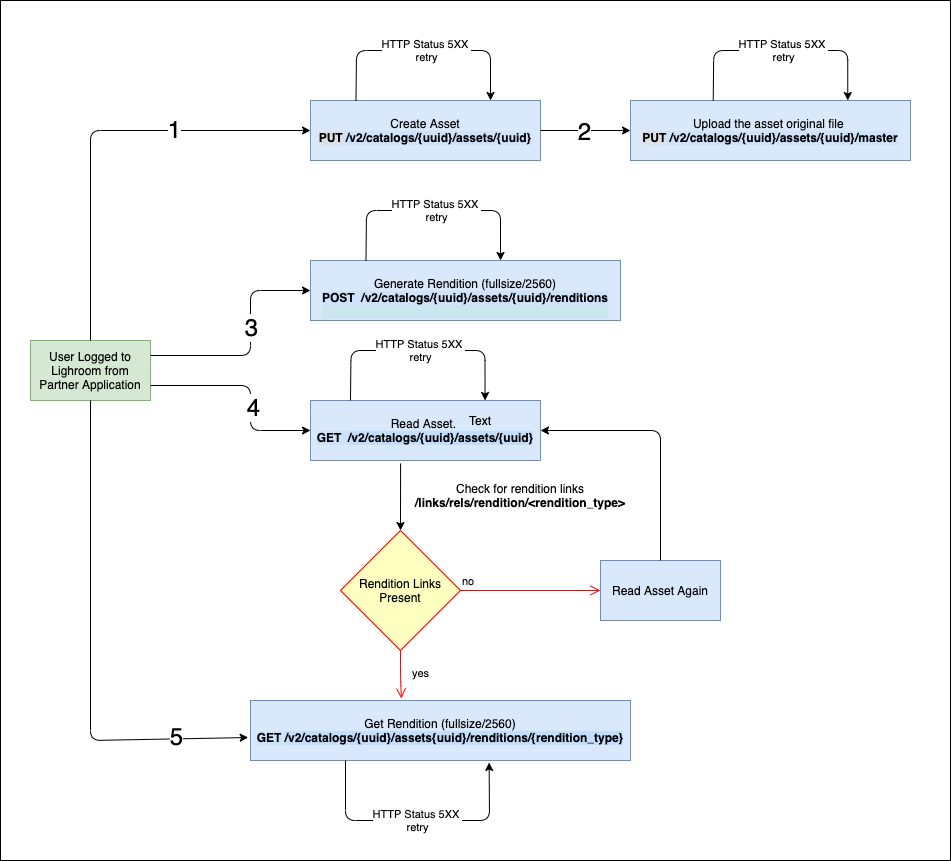

The diagram above was exported from draw.io. Its source (the exported page's mxGraphModel, read from the mxfile embedded in the PNG):
<mxGraphModel dx="3792" dy="1423" grid="1" gridSize="10" guides="1" tooltips="1" connect="1" arrows="1" fold="1" page="1" pageScale="1" pageWidth="827" pageHeight="1169" math="0" shadow="0">
  <root>
    <mxCell id="0" />
    <mxCell id="1" parent="0" />
    <mxCell id="rOiemtehrTtPwd7Lz0Po-53" value="" style="rounded=0;whiteSpace=wrap;html=1;" vertex="1" parent="1">
      <mxGeometry x="-40" y="70" width="950" height="860" as="geometry" />
    </mxCell>
    <mxCell id="rOiemtehrTtPwd7Lz0Po-2" value="User Logged to Lighroom from Partner Application" style="rounded=0;whiteSpace=wrap;html=1;fillColor=#d5e8d4;strokeColor=#82b366;" vertex="1" parent="1">
      <mxGeometry x="-10" y="410" width="120" height="60" as="geometry" />
    </mxCell>
    <mxCell id="rOiemtehrTtPwd7Lz0Po-3" value="&lt;font style=&quot;font-size: 12px&quot;&gt;Upload the asset original file&amp;nbsp;&lt;br&gt;&lt;span style=&quot;box-sizing: border-box ; border: 0px none ; text-decoration: inherit ; outline: none 0px ; background-color: rgba(252 , 161 , 48 , 0.1) ; display: inline ; cursor: pointer ; font-weight: 600&quot;&gt;PUT&lt;/span&gt;&lt;/font&gt;&lt;span style=&quot;font-weight: 600 ; background-color: rgba(97 , 175 , 254 , 0.1)&quot;&gt;&amp;nbsp;&lt;/span&gt;&lt;a class=&quot;nostyle&quot; href=&quot;https://www.adobe.io/apis/creativecloud/lightroom/apidocs.html#/assets/getAsset&quot; style=&quot;font-weight: 600 ; background-color: rgba(97 , 175 , 254 , 0.1) ; box-sizing: border-box ; border: 0px none ; text-decoration: inherit ; outline: none ; display: inline ; cursor: pointer&quot;&gt;/v2/catalogs/{uuid}/assets/{uuid}/master&lt;/a&gt;" style="rounded=0;whiteSpace=wrap;html=1;align=center;fillColor=#dae8fc;strokeColor=#6c8ebf;" vertex="1" parent="1">
      <mxGeometry x="590" y="170" width="280" height="60" as="geometry" />
    </mxCell>
    <mxCell id="rOiemtehrTtPwd7Lz0Po-4" value="&lt;font style=&quot;font-size: 12px&quot;&gt;Create Asset&lt;br&gt;&lt;span style=&quot;box-sizing: border-box ; border: 0px none ; text-decoration: inherit ; outline: none 0px ; background-color: rgba(252 , 161 , 48 , 0.1) ; display: inline ; cursor: pointer ; font-weight: 600&quot;&gt;PUT&lt;/span&gt;&lt;/font&gt;&lt;span style=&quot;font-weight: 600 ; background-color: rgba(97 , 175 , 254 , 0.1)&quot;&gt;&amp;nbsp;&lt;/span&gt;&lt;a class=&quot;nostyle&quot; href=&quot;https://www.adobe.io/apis/creativecloud/lightroom/apidocs.html#/assets/getAsset&quot; style=&quot;font-weight: 600 ; background-color: rgba(97 , 175 , 254 , 0.1) ; box-sizing: border-box ; border: 0px none ; text-decoration: inherit ; outline: none ; display: inline ; cursor: pointer&quot;&gt;/v2/catalogs/{uuid}/assets/{uuid}&lt;/a&gt;" style="rounded=0;whiteSpace=wrap;html=1;fillColor=#dae8fc;strokeColor=#6c8ebf;" vertex="1" parent="1">
      <mxGeometry x="270" y="170" width="230" height="60" as="geometry" />
    </mxCell>
    <mxCell id="rOiemtehrTtPwd7Lz0Po-5" value="" style="endArrow=classic;html=1;exitX=0.5;exitY=0;exitDx=0;exitDy=0;entryX=0;entryY=0.5;entryDx=0;entryDy=0;" edge="1" parent="1" source="rOiemtehrTtPwd7Lz0Po-2" target="rOiemtehrTtPwd7Lz0Po-4">
      <mxGeometry width="50" height="50" relative="1" as="geometry">
        <mxPoint x="390" y="280" as="sourcePoint" />
        <mxPoint x="440" y="230" as="targetPoint" />
        <Array as="points">
          <mxPoint x="50" y="200" />
        </Array>
      </mxGeometry>
    </mxCell>
    <mxCell id="rOiemtehrTtPwd7Lz0Po-41" value="&lt;font style=&quot;font-size: 24px&quot;&gt;1&lt;/font&gt;" style="edgeLabel;html=1;align=center;verticalAlign=middle;resizable=0;points=[];" vertex="1" connectable="0" parent="rOiemtehrTtPwd7Lz0Po-5">
      <mxGeometry x="0.3641" y="2" relative="1" as="geometry">
        <mxPoint as="offset" />
      </mxGeometry>
    </mxCell>
    <mxCell id="rOiemtehrTtPwd7Lz0Po-6" value="" style="endArrow=classic;html=1;exitX=0.25;exitY=0;exitDx=0;exitDy=0;entryX=0.835;entryY=0;entryDx=0;entryDy=0;entryPerimeter=0;" edge="1" parent="1">
      <mxGeometry width="50" height="50" relative="1" as="geometry">
        <mxPoint x="315.5" y="170" as="sourcePoint" />
        <mxPoint x="450.04999999999995" y="170" as="targetPoint" />
        <Array as="points">
          <mxPoint x="316" y="120" />
          <mxPoint x="450" y="120" />
        </Array>
      </mxGeometry>
    </mxCell>
    <mxCell id="rOiemtehrTtPwd7Lz0Po-8" value="HTTP Status 5XX&amp;nbsp;&lt;br&gt;retry" style="edgeLabel;html=1;align=center;verticalAlign=middle;resizable=0;points=[];" vertex="1" connectable="0" parent="rOiemtehrTtPwd7Lz0Po-6">
      <mxGeometry x="-0.1196" y="1" relative="1" as="geometry">
        <mxPoint x="16" as="offset" />
      </mxGeometry>
    </mxCell>
    <mxCell id="rOiemtehrTtPwd7Lz0Po-12" value="" style="endArrow=classic;html=1;exitX=0.25;exitY=0;exitDx=0;exitDy=0;entryX=0.835;entryY=0;entryDx=0;entryDy=0;entryPerimeter=0;" edge="1" parent="1">
      <mxGeometry width="50" height="50" relative="1" as="geometry">
        <mxPoint x="672.72" y="170" as="sourcePoint" />
        <mxPoint x="807.27" y="170" as="targetPoint" />
        <Array as="points">
          <mxPoint x="673.22" y="120" />
          <mxPoint x="807.22" y="120" />
        </Array>
      </mxGeometry>
    </mxCell>
    <mxCell id="rOiemtehrTtPwd7Lz0Po-13" value="HTTP Status 5XX&amp;nbsp;&lt;br&gt;retry" style="edgeLabel;html=1;align=center;verticalAlign=middle;resizable=0;points=[];" vertex="1" connectable="0" parent="rOiemtehrTtPwd7Lz0Po-12">
      <mxGeometry x="-0.1196" y="1" relative="1" as="geometry">
        <mxPoint x="16" as="offset" />
      </mxGeometry>
    </mxCell>
    <mxCell id="rOiemtehrTtPwd7Lz0Po-14" value="&lt;font style=&quot;font-size: 12px&quot;&gt;&lt;br&gt;Generate Rendition (fullsize/2560)&lt;br&gt;&lt;span style=&quot;font-weight: 600 ; background-color: rgba(97 , 175 , 254 , 0.1)&quot;&gt;POST&amp;nbsp;&amp;nbsp;&lt;/span&gt;&lt;a class=&quot;nostyle&quot; href=&quot;https://www.adobe.io/apis/creativecloud/lightroom/apidocs.html#/assets/getAsset&quot; style=&quot;font-weight: 600 ; background-color: rgba(97 , 175 , 254 , 0.1) ; box-sizing: border-box ; border: 0px none ; text-decoration: inherit ; outline: none ; display: inline ; cursor: pointer&quot;&gt;/v2/catalogs/{uuid}/assets/{uuid}/renditions&lt;/a&gt;&lt;br&gt;&lt;/font&gt;&lt;span class=&quot;opblock-summary-path&quot; style=&quot;box-sizing: border-box ; border: 0px none ; display: flex ; align-items: center ; word-break: break-all ; padding: 0px 10px ; font-family: , &amp;#34;adobeclean&amp;#34; , sans-serif ; font-weight: 600 ; color: rgb(59 , 65 , 81) ; background-color: rgba(73 , 204 , 144 , 0.1)&quot;&gt;&lt;div&gt;&lt;span style=&quot;box-sizing: border-box ; border: 0px none&quot;&gt;&lt;br&gt;&lt;/span&gt;&lt;/div&gt;&lt;/span&gt;" style="rounded=0;whiteSpace=wrap;html=1;fillColor=#dae8fc;strokeColor=#6c8ebf;" vertex="1" parent="1">
      <mxGeometry x="270" y="330" width="310" height="60" as="geometry" />
    </mxCell>
    <mxCell id="rOiemtehrTtPwd7Lz0Po-15" value="" style="endArrow=classic;html=1;exitX=0.25;exitY=0;exitDx=0;exitDy=0;entryX=0.835;entryY=0;entryDx=0;entryDy=0;entryPerimeter=0;" edge="1" parent="1">
      <mxGeometry width="50" height="50" relative="1" as="geometry">
        <mxPoint x="325.5" y="330" as="sourcePoint" />
        <mxPoint x="460.04999999999995" y="330" as="targetPoint" />
        <Array as="points">
          <mxPoint x="326" y="280" />
          <mxPoint x="460" y="280" />
        </Array>
      </mxGeometry>
    </mxCell>
    <mxCell id="rOiemtehrTtPwd7Lz0Po-16" value="HTTP Status 5XX&amp;nbsp;&lt;br&gt;retry" style="edgeLabel;html=1;align=center;verticalAlign=middle;resizable=0;points=[];" vertex="1" connectable="0" parent="rOiemtehrTtPwd7Lz0Po-15">
      <mxGeometry x="-0.1196" y="1" relative="1" as="geometry">
        <mxPoint x="16" as="offset" />
      </mxGeometry>
    </mxCell>
    <mxCell id="rOiemtehrTtPwd7Lz0Po-17" value="&lt;font style=&quot;font-size: 12px&quot;&gt;Read Asset.&amp;nbsp;&lt;br&gt;&lt;span style=&quot;box-sizing: border-box ; border: 0px none ; text-decoration: inherit ; outline: none ; background-color: rgba(97 , 175 , 254 , 0.1) ; display: inline ; cursor: pointer ; font-weight: 600&quot;&gt;GET&amp;nbsp;&amp;nbsp;&lt;a class=&quot;nostyle&quot; href=&quot;https://www.adobe.io/apis/creativecloud/lightroom/apidocs.html#/assets/getAsset&quot; style=&quot;box-sizing: border-box ; border: 0px none ; text-decoration: inherit ; outline: none ; background-color: rgba(97 , 175 , 254 , 0.1) ; display: inline ; cursor: pointer ; font-weight: 600&quot;&gt;/v2/catalogs/{uuid}/assets/{uuid}&lt;/a&gt;&lt;/span&gt;&lt;/font&gt;" style="rounded=0;whiteSpace=wrap;html=1;fillColor=#dae8fc;strokeColor=#6c8ebf;" vertex="1" parent="1">
      <mxGeometry x="270" y="470" width="230" height="60" as="geometry" />
    </mxCell>
    <mxCell id="rOiemtehrTtPwd7Lz0Po-18" value="" style="endArrow=classic;html=1;exitX=0.25;exitY=0;exitDx=0;exitDy=0;entryX=0.835;entryY=0;entryDx=0;entryDy=0;entryPerimeter=0;" edge="1" parent="1">
      <mxGeometry width="50" height="50" relative="1" as="geometry">
        <mxPoint x="310" y="470" as="sourcePoint" />
        <mxPoint x="444.54999999999995" y="470" as="targetPoint" />
        <Array as="points">
          <mxPoint x="310.5" y="420" />
          <mxPoint x="444.5" y="420" />
        </Array>
      </mxGeometry>
    </mxCell>
    <mxCell id="rOiemtehrTtPwd7Lz0Po-19" value="HTTP Status 5XX&amp;nbsp;&lt;br&gt;retry" style="edgeLabel;html=1;align=center;verticalAlign=middle;resizable=0;points=[];" vertex="1" connectable="0" parent="rOiemtehrTtPwd7Lz0Po-18">
      <mxGeometry x="-0.1196" y="1" relative="1" as="geometry">
        <mxPoint x="16" as="offset" />
      </mxGeometry>
    </mxCell>
    <mxCell id="rOiemtehrTtPwd7Lz0Po-27" value="Rendition Links Present" style="rhombus;whiteSpace=wrap;html=1;fillColor=#ffffc0;strokeColor=#ff0000;" vertex="1" parent="1">
      <mxGeometry x="300" y="600" width="120" height="120" as="geometry" />
    </mxCell>
    <mxCell id="rOiemtehrTtPwd7Lz0Po-28" value="no" style="edgeStyle=orthogonalEdgeStyle;html=1;align=left;verticalAlign=bottom;endArrow=open;endSize=8;strokeColor=#ff0000;entryX=0;entryY=0.5;entryDx=0;entryDy=0;" edge="1" source="rOiemtehrTtPwd7Lz0Po-27" parent="1" target="rOiemtehrTtPwd7Lz0Po-34">
      <mxGeometry x="-1" relative="1" as="geometry">
        <mxPoint x="560" y="690" as="targetPoint" />
      </mxGeometry>
    </mxCell>
    <mxCell id="rOiemtehrTtPwd7Lz0Po-29" value="yes" style="edgeStyle=orthogonalEdgeStyle;html=1;align=left;verticalAlign=top;endArrow=open;endSize=8;strokeColor=#ff0000;entryX=0.397;entryY=-0.033;entryDx=0;entryDy=0;entryPerimeter=0;" edge="1" source="rOiemtehrTtPwd7Lz0Po-27" parent="1" target="rOiemtehrTtPwd7Lz0Po-36">
      <mxGeometry x="-0.5912" y="10" relative="1" as="geometry">
        <mxPoint x="360" y="810" as="targetPoint" />
        <mxPoint as="offset" />
      </mxGeometry>
    </mxCell>
    <mxCell id="rOiemtehrTtPwd7Lz0Po-30" value="" style="endArrow=classic;html=1;exitX=0.396;exitY=1.05;exitDx=0;exitDy=0;exitPerimeter=0;entryX=0.5;entryY=0;entryDx=0;entryDy=0;" edge="1" parent="1" target="rOiemtehrTtPwd7Lz0Po-27">
      <mxGeometry width="50" height="50" relative="1" as="geometry">
        <mxPoint x="360.0799999999999" y="533" as="sourcePoint" />
        <mxPoint x="359" y="600" as="targetPoint" />
      </mxGeometry>
    </mxCell>
    <mxCell id="rOiemtehrTtPwd7Lz0Po-33" value="Check for rendition links&lt;br&gt;&lt;b&gt;/links/rels/rendition/&amp;lt;rendition_type&amp;gt;&lt;/b&gt;" style="text;html=1;strokeColor=none;fillColor=none;align=center;verticalAlign=middle;whiteSpace=wrap;rounded=0;" vertex="1" parent="1">
      <mxGeometry x="360" y="550" width="240" height="30" as="geometry" />
    </mxCell>
    <mxCell id="rOiemtehrTtPwd7Lz0Po-34" value="Read Asset Again" style="rounded=0;whiteSpace=wrap;html=1;fillColor=#dae8fc;strokeColor=#6c8ebf;" vertex="1" parent="1">
      <mxGeometry x="560" y="630" width="120" height="60" as="geometry" />
    </mxCell>
    <mxCell id="rOiemtehrTtPwd7Lz0Po-35" value="" style="endArrow=classic;html=1;exitX=0.5;exitY=0;exitDx=0;exitDy=0;entryX=1;entryY=0.5;entryDx=0;entryDy=0;" edge="1" parent="1" source="rOiemtehrTtPwd7Lz0Po-34" target="rOiemtehrTtPwd7Lz0Po-17">
      <mxGeometry width="50" height="50" relative="1" as="geometry">
        <mxPoint x="370" y="750" as="sourcePoint" />
        <mxPoint x="630" y="500" as="targetPoint" />
        <Array as="points">
          <mxPoint x="620" y="500" />
        </Array>
      </mxGeometry>
    </mxCell>
    <mxCell id="rOiemtehrTtPwd7Lz0Po-36" value="&lt;font style=&quot;font-size: 12px&quot;&gt;Get Rendition (fullsize/2560)&lt;br&gt;&lt;span style=&quot;box-sizing: border-box ; border: 0px none ; text-decoration: inherit ; outline: none ; background-color: rgba(97 , 175 , 254 , 0.1) ; display: inline ; cursor: pointer ; font-weight: 600&quot;&gt;GET&amp;nbsp;&lt;a class=&quot;nostyle&quot; href=&quot;https://www.adobe.io/apis/creativecloud/lightroom/apidocs.html#/assets/getAssetRendition&quot; style=&quot;box-sizing: border-box ; border: 0px none ; text-decoration: inherit ; outline: none ; background-color: rgba(97 , 175 , 254 , 0.1) ; display: inline ; cursor: pointer ; font-family: , &amp;#34;adobeclean&amp;#34; , sans-serif ; font-weight: 600&quot;&gt;/v2/catalogs/{uuid}/assets{uuid}/renditions/{rendition_type}&lt;/a&gt;&lt;/span&gt;&lt;/font&gt;" style="rounded=0;whiteSpace=wrap;html=1;fillColor=#dae8fc;strokeColor=#6c8ebf;" vertex="1" parent="1">
      <mxGeometry x="210" y="770" width="380" height="60" as="geometry" />
    </mxCell>
    <mxCell id="rOiemtehrTtPwd7Lz0Po-37" value="" style="endArrow=classic;html=1;exitX=1;exitY=0.25;exitDx=0;exitDy=0;entryX=0;entryY=0.5;entryDx=0;entryDy=0;" edge="1" parent="1" source="rOiemtehrTtPwd7Lz0Po-2" target="rOiemtehrTtPwd7Lz0Po-14">
      <mxGeometry width="50" height="50" relative="1" as="geometry">
        <mxPoint x="360" y="430" as="sourcePoint" />
        <mxPoint x="410" y="380" as="targetPoint" />
        <Array as="points">
          <mxPoint x="210" y="425" />
          <mxPoint x="210" y="360" />
        </Array>
      </mxGeometry>
    </mxCell>
    <mxCell id="rOiemtehrTtPwd7Lz0Po-46" value="&lt;font style=&quot;font-size: 24px&quot;&gt;3&lt;/font&gt;" style="edgeLabel;html=1;align=center;verticalAlign=middle;resizable=0;points=[];" vertex="1" connectable="0" parent="rOiemtehrTtPwd7Lz0Po-37">
      <mxGeometry x="0.1505" relative="1" as="geometry">
        <mxPoint y="1" as="offset" />
      </mxGeometry>
    </mxCell>
    <mxCell id="rOiemtehrTtPwd7Lz0Po-38" value="" style="endArrow=classic;html=1;exitX=1;exitY=0.75;exitDx=0;exitDy=0;entryX=0;entryY=0.5;entryDx=0;entryDy=0;" edge="1" parent="1" source="rOiemtehrTtPwd7Lz0Po-2" target="rOiemtehrTtPwd7Lz0Po-17">
      <mxGeometry width="50" height="50" relative="1" as="geometry">
        <mxPoint x="360" y="430" as="sourcePoint" />
        <mxPoint x="410" y="380" as="targetPoint" />
        <Array as="points">
          <mxPoint x="210" y="455" />
          <mxPoint x="210" y="500" />
        </Array>
      </mxGeometry>
    </mxCell>
    <mxCell id="rOiemtehrTtPwd7Lz0Po-47" value="&lt;font style=&quot;font-size: 24px&quot;&gt;4&lt;/font&gt;" style="edgeLabel;html=1;align=center;verticalAlign=middle;resizable=0;points=[];" vertex="1" connectable="0" parent="rOiemtehrTtPwd7Lz0Po-38">
      <mxGeometry x="0.1763" y="2" relative="1" as="geometry">
        <mxPoint y="1" as="offset" />
      </mxGeometry>
    </mxCell>
    <mxCell id="rOiemtehrTtPwd7Lz0Po-39" value="" style="endArrow=classic;html=1;exitX=0.5;exitY=1;exitDx=0;exitDy=0;entryX=-0.006;entryY=0.617;entryDx=0;entryDy=0;entryPerimeter=0;" edge="1" parent="1" source="rOiemtehrTtPwd7Lz0Po-2" target="rOiemtehrTtPwd7Lz0Po-36">
      <mxGeometry width="50" height="50" relative="1" as="geometry">
        <mxPoint x="360" y="740" as="sourcePoint" />
        <mxPoint x="410" y="690" as="targetPoint" />
        <Array as="points">
          <mxPoint x="50" y="810" />
        </Array>
      </mxGeometry>
    </mxCell>
    <mxCell id="rOiemtehrTtPwd7Lz0Po-49" value="&lt;font style=&quot;font-size: 24px&quot;&gt;5&lt;/font&gt;" style="edgeLabel;html=1;align=center;verticalAlign=middle;resizable=0;points=[];" vertex="1" connectable="0" parent="rOiemtehrTtPwd7Lz0Po-39">
      <mxGeometry x="0.7052" y="4" relative="1" as="geometry">
        <mxPoint as="offset" />
      </mxGeometry>
    </mxCell>
    <mxCell id="rOiemtehrTtPwd7Lz0Po-40" value="Text" style="text;html=1;strokeColor=none;fillColor=none;align=center;verticalAlign=middle;whiteSpace=wrap;rounded=0;" vertex="1" parent="1">
      <mxGeometry x="420" y="480" width="40" height="20" as="geometry" />
    </mxCell>
    <mxCell id="rOiemtehrTtPwd7Lz0Po-42" value="" style="endArrow=classic;html=1;exitX=1;exitY=0.5;exitDx=0;exitDy=0;entryX=0;entryY=0.5;entryDx=0;entryDy=0;" edge="1" parent="1" source="rOiemtehrTtPwd7Lz0Po-4" target="rOiemtehrTtPwd7Lz0Po-3">
      <mxGeometry width="50" height="50" relative="1" as="geometry">
        <mxPoint x="420" y="510" as="sourcePoint" />
        <mxPoint x="470" y="460" as="targetPoint" />
      </mxGeometry>
    </mxCell>
    <mxCell id="rOiemtehrTtPwd7Lz0Po-45" value="&lt;font style=&quot;font-size: 24px&quot;&gt;2&lt;/font&gt;" style="edgeLabel;html=1;align=center;verticalAlign=middle;resizable=0;points=[];" vertex="1" connectable="0" parent="rOiemtehrTtPwd7Lz0Po-42">
      <mxGeometry x="-0.0381" relative="1" as="geometry">
        <mxPoint as="offset" />
      </mxGeometry>
    </mxCell>
    <mxCell id="rOiemtehrTtPwd7Lz0Po-50" value="" style="endArrow=classic;html=1;exitX=0.25;exitY=1;exitDx=0;exitDy=0;entryX=0.628;entryY=1.033;entryDx=0;entryDy=0;entryPerimeter=0;" edge="1" parent="1" source="rOiemtehrTtPwd7Lz0Po-36" target="rOiemtehrTtPwd7Lz0Po-36">
      <mxGeometry width="50" height="50" relative="1" as="geometry">
        <mxPoint x="300" y="940" as="sourcePoint" />
        <mxPoint x="434.5500000000002" y="940" as="targetPoint" />
        <Array as="points">
          <mxPoint x="305" y="890" />
          <mxPoint x="449" y="890" />
        </Array>
      </mxGeometry>
    </mxCell>
    <mxCell id="rOiemtehrTtPwd7Lz0Po-51" value="HTTP Status 5XX&amp;nbsp;&lt;br&gt;retry" style="edgeLabel;html=1;align=center;verticalAlign=middle;resizable=0;points=[];" vertex="1" connectable="0" parent="rOiemtehrTtPwd7Lz0Po-50">
      <mxGeometry x="-0.1196" y="1" relative="1" as="geometry">
        <mxPoint x="16" as="offset" />
      </mxGeometry>
    </mxCell>
  </root>
</mxGraphModel>